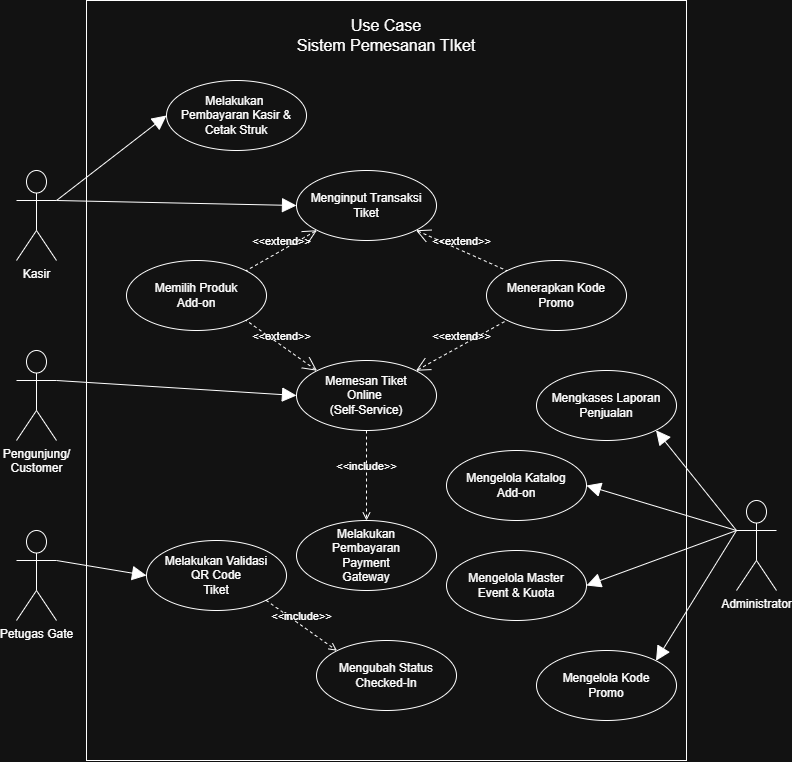

The diagram above was exported from draw.io. Its source (the exported page's mxGraphModel, read from the mxfile embedded in the PNG):
<mxGraphModel dx="741" dy="1059" grid="1" gridSize="10" guides="1" tooltips="1" connect="1" arrows="1" fold="1" page="1" pageScale="1" pageWidth="850" pageHeight="1100" math="0" shadow="0">
  <root>
    <mxCell id="0" />
    <mxCell id="1" parent="0" />
    <mxCell id="eWzcbJj_vilOEHLoQnNn-31" parent="1" style="rounded=0;whiteSpace=wrap;html=1;" value="" vertex="1">
      <mxGeometry height="760" width="600" x="120" y="50" as="geometry" />
    </mxCell>
    <mxCell id="eWzcbJj_vilOEHLoQnNn-32" parent="1" style="text;html=1;whiteSpace=wrap;strokeColor=none;fillColor=none;align=center;verticalAlign=middle;rounded=0;" value="&lt;font style=&quot;font-size: 16px;&quot;&gt;Use Case&lt;/font&gt;&lt;div&gt;&lt;font style=&quot;font-size: 16px;&quot;&gt;Sistem Pemesanan TIket&lt;/font&gt;&lt;/div&gt;" vertex="1">
      <mxGeometry height="50" width="250" x="295" y="60" as="geometry" />
    </mxCell>
    <mxCell id="eWzcbJj_vilOEHLoQnNn-36" parent="1" style="shape=umlActor;html=1;verticalLabelPosition=bottom;verticalAlign=top;align=center;" value="Kasir" vertex="1">
      <mxGeometry height="90" width="40" x="50" y="220" as="geometry" />
    </mxCell>
    <mxCell id="eWzcbJj_vilOEHLoQnNn-37" parent="1" style="shape=umlActor;html=1;verticalLabelPosition=bottom;verticalAlign=top;align=center;" value="Pengunjung/&lt;div&gt;Customer&lt;/div&gt;" vertex="1">
      <mxGeometry height="90" width="40" x="50" y="400" as="geometry" />
    </mxCell>
    <mxCell id="eWzcbJj_vilOEHLoQnNn-38" parent="1" style="shape=umlActor;html=1;verticalLabelPosition=bottom;verticalAlign=top;align=center;" value="Administrator" vertex="1">
      <mxGeometry height="90" width="40" x="770" y="550" as="geometry" />
    </mxCell>
    <mxCell id="eWzcbJj_vilOEHLoQnNn-39" parent="1" style="ellipse;whiteSpace=wrap;html=1;" value="Melakukan&amp;nbsp;&lt;div&gt;Pembayaran Kasir &amp;amp; Cetak Struk&lt;/div&gt;" vertex="1">
      <mxGeometry height="70" width="140" x="200" y="130" as="geometry" />
    </mxCell>
    <mxCell id="eWzcbJj_vilOEHLoQnNn-40" parent="1" style="ellipse;whiteSpace=wrap;html=1;" value="Menginput Transaksi Tiket" vertex="1">
      <mxGeometry height="70" width="140" x="330" y="220" as="geometry" />
    </mxCell>
    <mxCell id="eWzcbJj_vilOEHLoQnNn-41" parent="1" style="ellipse;whiteSpace=wrap;html=1;" value="Menerapkan Kode&lt;div&gt;Promo&lt;/div&gt;" vertex="1">
      <mxGeometry height="70" width="140" x="520" y="310" as="geometry" />
    </mxCell>
    <mxCell id="eWzcbJj_vilOEHLoQnNn-43" parent="1" style="ellipse;whiteSpace=wrap;html=1;" value="Memilih Produk&lt;div&gt;Add-on&lt;/div&gt;" vertex="1">
      <mxGeometry height="70" width="140" x="160" y="310" as="geometry" />
    </mxCell>
    <mxCell id="eWzcbJj_vilOEHLoQnNn-45" parent="1" style="ellipse;whiteSpace=wrap;html=1;" value="Memesan Tiket&lt;div&gt;Online&amp;nbsp;&lt;/div&gt;&lt;div&gt;(Self-&lt;span style=&quot;background-color: transparent; color: light-dark(rgb(0, 0, 0), rgb(255, 255, 255));&quot;&gt;Service)&lt;/span&gt;&lt;/div&gt;" vertex="1">
      <mxGeometry height="70" width="140" x="330" y="410" as="geometry" />
    </mxCell>
    <mxCell id="eWzcbJj_vilOEHLoQnNn-46" parent="1" style="ellipse;whiteSpace=wrap;html=1;" value="Melakukan&lt;br&gt;Pembayaran&lt;div&gt;Payment&lt;/div&gt;&lt;div&gt;Gateway&lt;/div&gt;" vertex="1">
      <mxGeometry height="70" width="140" x="330" y="570" as="geometry" />
    </mxCell>
    <mxCell id="eWzcbJj_vilOEHLoQnNn-47" edge="1" parent="1" source="eWzcbJj_vilOEHLoQnNn-36" style="edgeStyle=none;html=1;endArrow=block;endFill=1;endSize=12;verticalAlign=bottom;rounded=0;exitX=1;exitY=0.3333333333333333;exitDx=0;exitDy=0;exitPerimeter=0;entryX=0;entryY=0.5;entryDx=0;entryDy=0;" target="eWzcbJj_vilOEHLoQnNn-40" value="">
      <mxGeometry relative="1" width="160" as="geometry">
        <mxPoint x="220" y="400" as="sourcePoint" />
        <mxPoint x="380" y="400" as="targetPoint" />
      </mxGeometry>
    </mxCell>
    <mxCell id="eWzcbJj_vilOEHLoQnNn-48" edge="1" parent="1" source="eWzcbJj_vilOEHLoQnNn-36" style="edgeStyle=none;html=1;endArrow=block;endFill=1;endSize=12;verticalAlign=bottom;rounded=0;exitX=1;exitY=0.3333333333333333;exitDx=0;exitDy=0;exitPerimeter=0;entryX=0;entryY=0.5;entryDx=0;entryDy=0;" target="eWzcbJj_vilOEHLoQnNn-39" value="">
      <mxGeometry relative="1" width="160" as="geometry">
        <mxPoint x="220" y="400" as="sourcePoint" />
        <mxPoint x="380" y="400" as="targetPoint" />
      </mxGeometry>
    </mxCell>
    <mxCell id="eWzcbJj_vilOEHLoQnNn-49" edge="1" parent="1" source="eWzcbJj_vilOEHLoQnNn-40" style="edgeStyle=none;html=1;startArrow=open;endArrow=none;startSize=12;verticalAlign=bottom;dashed=1;labelBackgroundColor=none;rounded=0;exitX=1;exitY=1;exitDx=0;exitDy=0;entryX=0;entryY=0;entryDx=0;entryDy=0;" target="eWzcbJj_vilOEHLoQnNn-41" value="&amp;lt;&amp;lt;extend&amp;gt;&amp;gt;">
      <mxGeometry relative="1" width="160" as="geometry">
        <mxPoint x="360" y="370" as="sourcePoint" />
        <mxPoint x="520" y="370" as="targetPoint" />
      </mxGeometry>
    </mxCell>
    <mxCell id="eWzcbJj_vilOEHLoQnNn-50" edge="1" parent="1" source="eWzcbJj_vilOEHLoQnNn-37" style="edgeStyle=none;html=1;endArrow=block;endFill=1;endSize=12;verticalAlign=bottom;rounded=0;exitX=1;exitY=0.3333333333333333;exitDx=0;exitDy=0;exitPerimeter=0;entryX=0;entryY=0.5;entryDx=0;entryDy=0;" target="eWzcbJj_vilOEHLoQnNn-45" value="">
      <mxGeometry relative="1" width="160" as="geometry">
        <mxPoint x="180" y="405" as="sourcePoint" />
        <mxPoint x="330" y="400" as="targetPoint" />
      </mxGeometry>
    </mxCell>
    <mxCell id="eWzcbJj_vilOEHLoQnNn-51" edge="1" parent="1" source="eWzcbJj_vilOEHLoQnNn-45" style="edgeStyle=none;html=1;endArrow=open;verticalAlign=bottom;dashed=1;labelBackgroundColor=none;rounded=0;exitX=0.5;exitY=1;exitDx=0;exitDy=0;entryX=0.5;entryY=0;entryDx=0;entryDy=0;" target="eWzcbJj_vilOEHLoQnNn-46" value="&amp;lt;&amp;lt;include&amp;gt;&amp;gt;">
      <mxGeometry relative="1" width="160" as="geometry">
        <mxPoint x="320" y="480" as="sourcePoint" />
        <mxPoint x="480" y="480" as="targetPoint" />
      </mxGeometry>
    </mxCell>
    <mxCell id="eWzcbJj_vilOEHLoQnNn-52" edge="1" parent="1" source="eWzcbJj_vilOEHLoQnNn-45" style="edgeStyle=none;html=1;startArrow=open;endArrow=none;startSize=12;verticalAlign=bottom;dashed=1;labelBackgroundColor=none;rounded=0;exitX=0;exitY=0;exitDx=0;exitDy=0;entryX=1;entryY=1;entryDx=0;entryDy=0;" target="eWzcbJj_vilOEHLoQnNn-43" value="&amp;lt;&amp;lt;extend&amp;gt;&amp;gt;">
      <mxGeometry relative="1" width="160" as="geometry">
        <mxPoint x="320" y="480" as="sourcePoint" />
        <mxPoint x="480" y="480" as="targetPoint" />
      </mxGeometry>
    </mxCell>
    <mxCell id="eWzcbJj_vilOEHLoQnNn-53" edge="1" parent="1" source="eWzcbJj_vilOEHLoQnNn-40" style="edgeStyle=none;html=1;startArrow=open;endArrow=none;startSize=12;verticalAlign=bottom;dashed=1;labelBackgroundColor=none;rounded=0;exitX=0;exitY=1;exitDx=0;exitDy=0;entryX=1;entryY=0;entryDx=0;entryDy=0;" target="eWzcbJj_vilOEHLoQnNn-43" value="&amp;lt;&amp;lt;extend&amp;gt;&amp;gt;">
      <mxGeometry relative="1" width="160" x="0.0036" as="geometry">
        <mxPoint as="offset" />
        <mxPoint x="320" y="480" as="sourcePoint" />
        <mxPoint x="480" y="480" as="targetPoint" />
      </mxGeometry>
    </mxCell>
    <mxCell id="eWzcbJj_vilOEHLoQnNn-54" edge="1" parent="1" source="eWzcbJj_vilOEHLoQnNn-45" style="edgeStyle=none;html=1;startArrow=open;endArrow=none;startSize=12;verticalAlign=bottom;dashed=1;labelBackgroundColor=none;rounded=0;entryX=0;entryY=1;entryDx=0;entryDy=0;exitX=1;exitY=0;exitDx=0;exitDy=0;" target="eWzcbJj_vilOEHLoQnNn-41" value="&amp;lt;&amp;lt;extend&amp;gt;&amp;gt;">
      <mxGeometry relative="1" width="160" as="geometry">
        <mxPoint x="300" y="470" as="sourcePoint" />
        <mxPoint x="460" y="470" as="targetPoint" />
      </mxGeometry>
    </mxCell>
    <mxCell id="eWzcbJj_vilOEHLoQnNn-56" parent="1" style="shape=umlActor;html=1;verticalLabelPosition=bottom;verticalAlign=top;align=center;" value="Petugas Gate" vertex="1">
      <mxGeometry height="90" width="40" x="50" y="580" as="geometry" />
    </mxCell>
    <mxCell id="eWzcbJj_vilOEHLoQnNn-57" parent="1" style="ellipse;whiteSpace=wrap;html=1;" value="Melakukan Validasi&lt;div&gt;QR Code&lt;/div&gt;&lt;div&gt;Tiket&lt;/div&gt;" vertex="1">
      <mxGeometry height="70" width="140" x="180" y="590" as="geometry" />
    </mxCell>
    <mxCell id="eWzcbJj_vilOEHLoQnNn-58" parent="1" style="ellipse;whiteSpace=wrap;html=1;" value="Mengubah Status&lt;div&gt;Checked-In&lt;/div&gt;" vertex="1">
      <mxGeometry height="70" width="140" x="350" y="690" as="geometry" />
    </mxCell>
    <mxCell id="eWzcbJj_vilOEHLoQnNn-59" edge="1" parent="1" source="eWzcbJj_vilOEHLoQnNn-56" style="edgeStyle=none;html=1;endArrow=block;endFill=1;endSize=12;verticalAlign=bottom;rounded=0;exitX=1;exitY=0.3333333333333333;exitDx=0;exitDy=0;exitPerimeter=0;entryX=0;entryY=0.5;entryDx=0;entryDy=0;" target="eWzcbJj_vilOEHLoQnNn-57" value="">
      <mxGeometry relative="1" width="160" as="geometry">
        <mxPoint x="170" y="800" as="sourcePoint" />
        <mxPoint x="431" y="730" as="targetPoint" />
      </mxGeometry>
    </mxCell>
    <mxCell id="eWzcbJj_vilOEHLoQnNn-60" edge="1" parent="1" source="eWzcbJj_vilOEHLoQnNn-57" style="edgeStyle=none;html=1;endArrow=open;verticalAlign=bottom;dashed=1;labelBackgroundColor=none;rounded=0;exitX=1;exitY=1;exitDx=0;exitDy=0;entryX=0;entryY=0;entryDx=0;entryDy=0;" target="eWzcbJj_vilOEHLoQnNn-58" value="&amp;lt;&amp;lt;include&amp;gt;&amp;gt;">
      <mxGeometry relative="1" width="160" as="geometry">
        <mxPoint x="290" y="610" as="sourcePoint" />
        <mxPoint x="450" y="610" as="targetPoint" />
      </mxGeometry>
    </mxCell>
    <mxCell id="eWzcbJj_vilOEHLoQnNn-61" parent="1" style="ellipse;whiteSpace=wrap;html=1;" value="Mengkases Laporan&lt;div&gt;Penjualan&lt;/div&gt;" vertex="1">
      <mxGeometry height="70" width="140" x="570" y="420" as="geometry" />
    </mxCell>
    <mxCell id="eWzcbJj_vilOEHLoQnNn-62" parent="1" style="ellipse;whiteSpace=wrap;html=1;" value="Mengelola Katalog&lt;div&gt;Add-on&lt;/div&gt;" vertex="1">
      <mxGeometry height="70" width="140" x="480" y="500" as="geometry" />
    </mxCell>
    <mxCell id="eWzcbJj_vilOEHLoQnNn-63" parent="1" style="ellipse;whiteSpace=wrap;html=1;" value="Mengelola Master&lt;div&gt;Event &amp;amp; Kuota&lt;/div&gt;" vertex="1">
      <mxGeometry height="70" width="140" x="480" y="600" as="geometry" />
    </mxCell>
    <mxCell id="eWzcbJj_vilOEHLoQnNn-64" parent="1" style="ellipse;whiteSpace=wrap;html=1;" value="Mengelola Kode&lt;div&gt;Promo&lt;/div&gt;" vertex="1">
      <mxGeometry height="70" width="140" x="570" y="700" as="geometry" />
    </mxCell>
    <mxCell id="eWzcbJj_vilOEHLoQnNn-65" edge="1" parent="1" source="eWzcbJj_vilOEHLoQnNn-38" style="edgeStyle=none;html=1;endArrow=block;endFill=1;endSize=12;verticalAlign=bottom;rounded=0;exitX=0;exitY=0.3333333333333333;exitDx=0;exitDy=0;exitPerimeter=0;entryX=1;entryY=1;entryDx=0;entryDy=0;" target="eWzcbJj_vilOEHLoQnNn-61" value="">
      <mxGeometry relative="1" width="160" as="geometry">
        <mxPoint x="670" y="630" as="sourcePoint" />
        <mxPoint x="931" y="560" as="targetPoint" />
      </mxGeometry>
    </mxCell>
    <mxCell id="eWzcbJj_vilOEHLoQnNn-66" edge="1" parent="1" source="eWzcbJj_vilOEHLoQnNn-38" style="edgeStyle=none;html=1;endArrow=block;endFill=1;endSize=12;verticalAlign=bottom;rounded=0;exitX=0;exitY=0.3333333333333333;exitDx=0;exitDy=0;exitPerimeter=0;entryX=1;entryY=0.5;entryDx=0;entryDy=0;" target="eWzcbJj_vilOEHLoQnNn-62" value="">
      <mxGeometry relative="1" width="160" as="geometry">
        <mxPoint x="781" y="700" as="sourcePoint" />
        <mxPoint x="700" y="600" as="targetPoint" />
      </mxGeometry>
    </mxCell>
    <mxCell id="eWzcbJj_vilOEHLoQnNn-67" edge="1" parent="1" source="eWzcbJj_vilOEHLoQnNn-38" style="edgeStyle=none;html=1;endArrow=block;endFill=1;endSize=12;verticalAlign=bottom;rounded=0;exitX=0;exitY=0.3333333333333333;exitDx=0;exitDy=0;exitPerimeter=0;entryX=1;entryY=0.5;entryDx=0;entryDy=0;" target="eWzcbJj_vilOEHLoQnNn-63" value="">
      <mxGeometry relative="1" width="160" as="geometry">
        <mxPoint x="621" y="760" as="sourcePoint" />
        <mxPoint x="540" y="660" as="targetPoint" />
      </mxGeometry>
    </mxCell>
    <mxCell id="eWzcbJj_vilOEHLoQnNn-68" edge="1" parent="1" source="eWzcbJj_vilOEHLoQnNn-38" style="edgeStyle=none;html=1;endArrow=block;endFill=1;endSize=12;verticalAlign=bottom;rounded=0;exitX=0;exitY=0.3333333333333333;exitDx=0;exitDy=0;exitPerimeter=0;entryX=1;entryY=0;entryDx=0;entryDy=0;" target="eWzcbJj_vilOEHLoQnNn-64" value="">
      <mxGeometry relative="1" width="160" as="geometry">
        <mxPoint x="761" y="810" as="sourcePoint" />
        <mxPoint x="680" y="710" as="targetPoint" />
      </mxGeometry>
    </mxCell>
  </root>
</mxGraphModel>